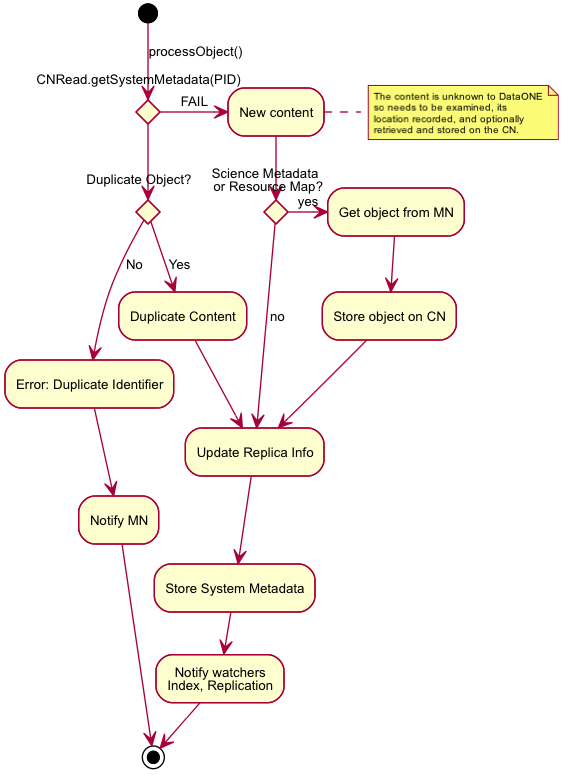

The diagram above was rendered by PlantUML. Its source (embedded in the PNG):
@startuml images/06_act.png
skinparam activityFontColor black
skinparam activityFontSize 10
skinparam activityFontName arial
skinparam activityArrowFontColor black
skinparam activityArrowFontSize 10
skinparam activityArrowFontName arial
skinparam classArrowFontColor black
skinparam classArrowFontSize 10
skinparam classArrowFontName arial
skinparam classAttributeFontColor black
skinparam classAttributeFontSize 10
skinparam classAttributeFontName arial
skinparam classFontColor black
skinparam classFontSize 10
skinparam classFontName arial
skinparam componentFontColor black
skinparam componentFontSize 10
skinparam componentFontName arial
skinparam componentArrowFontColor black
skinparam componentArrowFontSize 10
skinparam componentArrowFontName arial
skinparam noteFontColor black
skinparam noteFontSize 10
skinparam noteFontName arial
skinparam packageFontColor black
skinparam packageFontSize 10
skinparam packageFontName arial
skinparam sequenceActorFontColor black
skinparam sequenceActorFontSize 10
skinparam sequenceActorFontName arial
skinparam sequenceArrowFontColor black
skinparam sequenceArrowFontSize 10
skinparam sequenceArrowFontName arial
skinparam sequenceGroupingFontColor black
skinparam sequenceGroupingFontSize 10
skinparam sequenceGroupingFontName arial
skinparam sequenceGroupingHeaderFontColor black
skinparam sequenceGroupingHeaderFontSize 10
skinparam sequenceGroupingHeaderFontName arial
skinparam sequenceParticipantFontColor black
skinparam sequenceParticipantFontSize 10
skinparam sequenceParticipantFontName arial
skinparam sequenceTitleFontColor black
skinparam sequenceTitleFontSize 10
skinparam sequenceTitleFontName arial
skinparam titleFontColor black
skinparam titleFontSize 10
skinparam titleFontName arial
skinparam usecaseFontColor black
skinparam usecaseFontSize 7
skinparam usecaseFontName arial
skinparam usecaseActorFontColor black
skinparam usecaseActorFontSize 7
skinparam usecaseActorFontName arial
skinparam usecaseArrowFontColor black
skinparam usecaseArrowFontSize 7
skinparam usecaseArrowFontName arial
(*) --> [processObject()] if "CNRead.getSystemMetadata(PID)" then
  if "Duplicate Object?" then
    -->[Yes] "Duplicate Content"
    --> "Update Replica Info"
    --> "Store System Metadata"
    --> "Notify watchers\nIndex, Replication"
    --> (*)
  else 
    -->[No] "Error: Duplicate Identifier"
    --> "Notify MN"
    --> (*)
  endif

else
  ->[FAIL] "New content"
  note right
    The content is unknown to DataONE
    so needs to be examined, its
    location recorded, and optionally
    retrieved and stored on the CN.
  end note
  if "Science Metadata \n or Resource Map?" then
    ->[yes] "Get object from MN"
    --> "Store object on CN"
    --> "Update Replica Info"
  else
    -->[no] "Update Replica Info"
  endif
endif
@enduml